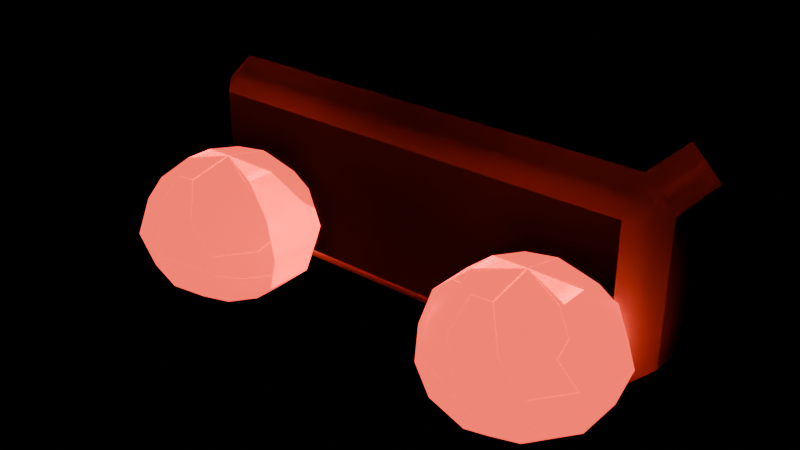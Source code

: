 # Source: mall_emergency_light.blend  (saved by Blender 5.3.31; exported with 4.5.12 LTS)
import bpy
from mathutils import Matrix  # noqa: F401  (used for matrix-valued properties, if any)

bpy.ops.wm.read_factory_settings(use_empty=True)
scene = bpy.context.scene
scene.name = 'Scene'

# ---- collections
col_source = bpy.data.collections.new('Source'); scene.collection.children.link(col_source)
col_export = bpy.data.collections.new('Export'); scene.collection.children.link(col_export)

# ---- materials (node trees are filled in below, after node groups)
mat_mallcream = bpy.data.materials.new('MallCream')
mat_mallcream.diffuse_color = (1.0, 0.8879, 0.7157, 1.0)
mat_mallemergency = bpy.data.materials.new('MallEmergency')
mat_mallemergency.diffuse_color = (1.0, 0.06848, 0.04231, 1.0)

# ---- material node trees
mat_mallcream.use_nodes = True; mat_mallcream.node_tree.nodes.clear()
_N = mat_mallcream.node_tree.nodes; _L = mat_mallcream.node_tree.links
n0 = _N.new('ShaderNodeBsdfPrincipled'); n0.name = 'Principled BSDF'; n0.location = (-200, 100)
n0.inputs[0].default_value = (1.0, 0.8879, 0.7157, 1.0)
n0.inputs[10].default_value = 0.005
n1 = _N.new('ShaderNodeOutputMaterial'); n1.name = 'Material Output'; n1.location = (200, 100)
_L.new(n0.outputs[0], n1.inputs[0])
n1.is_active_output = True
mat_mallemergency.use_nodes = True; mat_mallemergency.node_tree.nodes.clear()
_N = mat_mallemergency.node_tree.nodes; _L = mat_mallemergency.node_tree.links
n0 = _N.new('ShaderNodeBsdfPrincipled'); n0.name = 'Principled BSDF'; n0.location = (-200, 100)
n0.inputs[0].default_value = (1.0, 0.06848, 0.04231, 1.0)
n0.inputs[2].default_value = 0.3
n0.inputs[10].default_value = 0.005
n0.inputs[27].default_value = (1.0, 0.06848, 0.04231, 1.0)
n0.inputs[28].default_value = 2.0
n1 = _N.new('ShaderNodeOutputMaterial'); n1.name = 'Material Output'; n1.location = (200, 100)
_L.new(n0.outputs[0], n1.inputs[0])
n1.is_active_output = True

# ---- meshes
me_box = bpy.data.meshes.new('Box')
me_box.from_pydata([(-0.25, -0.07, -0.1), (-0.25, -0.07, 0.1), (-0.25, 0.07, -0.1), (-0.25, 0.07, 0.1), (0.25, -0.07, -0.1), (0.25, -0.07, 0.1), (0.25, 0.07, -0.1), (0.25, 0.07, 0.1)], [], [(0, 1, 3, 2), (2, 3, 7, 6), (6, 7, 5, 4), (4, 5, 1, 0), (2, 6, 4, 0), (7, 3, 1, 5)])
me_box.polygons.foreach_set('use_smooth', [True] * 6)
me_box.materials.append(mat_mallcream)
me_box.update()
me_head_0_17 = bpy.data.meshes.new('Head-0.17')
me_head_0_17.from_pydata([(0.0, 0.0, 0.072), (0.0, 0.0, -0.072), (0.02645, 0.03641, 0.06235), (0.04581, 0.06306, 0.036), (0.0529, 0.07281, 0.0), (0.04581, 0.06306, -0.036), (0.02645, 0.03641, -0.06235), (0.0428, 0.01391, 0.06235), (0.07413, 0.02409, 0.036), (0.0856, 0.02781, 0.0), (0.07413, 0.02409, -0.036), (0.0428, 0.01391, -0.06235), (0.0428, -0.01391, 0.06235), (0.07413, -0.02409, 0.036), (0.0856, -0.02781, 0.0), (0.07413, -0.02409, -0.036), (0.0428, -0.01391, -0.06235), (0.02645, -0.03641, 0.06235), (0.04581, -0.06306, 0.036), (0.0529, -0.07281, 0.0), (0.04581, -0.06306, -0.036), (0.02645, -0.03641, -0.06235), (7.451e-09, -0.045, 0.06235), (3.725e-09, -0.07794, 0.036), (1.49e-08, -0.09, 0.0), (3.725e-09, -0.07794, -0.036), (7.451e-09, -0.045, -0.06235), (-0.02645, -0.03641, 0.06235), (-0.04581, -0.06306, 0.036), (-0.0529, -0.07281, 0.0), (-0.04581, -0.06306, -0.036), (-0.02645, -0.03641, -0.06235), (-0.0428, -0.01391, 0.06235), (-0.07413, -0.02409, 0.036), (-0.0856, -0.02781, 0.0), (-0.07413, -0.02409, -0.036), (-0.0428, -0.01391, -0.06235), (-0.0428, 0.01391, 0.06235), (-0.07413, 0.02409, 0.036), (-0.0856, 0.02781, 0.0), (-0.07413, 0.02409, -0.036), (-0.0428, 0.01391, -0.06235), (-0.02645, 0.03641, 0.06235), (-0.04581, 0.06306, 0.036), (-0.0529, 0.07281, 0.0), (-0.04581, 0.06306, -0.036), (-0.02645, 0.03641, -0.06235), (-7.451e-09, 0.045, 0.06235), (-7.451e-09, 0.07794, 0.036), (-1.49e-08, 0.09, 0.0), (-7.451e-09, 0.07794, -0.036), (-7.451e-09, 0.045, -0.06235)], [], [(51, 50, 5, 6), (49, 48, 3, 4), (47, 0, 2), (1, 51, 6), (50, 49, 4, 5), (48, 47, 2, 3), (4, 3, 8, 9), (2, 0, 7), (1, 6, 11), (5, 4, 9, 10), (3, 2, 7, 8), (6, 5, 10, 11), (7, 0, 12), (1, 11, 16), (10, 9, 14, 15), (8, 7, 12, 13), (11, 10, 15, 16), (9, 8, 13, 14), (1, 16, 21), (15, 14, 19, 20), (13, 12, 17, 18), (16, 15, 20, 21), (14, 13, 18, 19), (12, 0, 17), (1, 21, 26), (20, 19, 24, 25), (18, 17, 22, 23), (21, 20, 25, 26), (19, 18, 23, 24), (17, 0, 22), (1, 26, 31), (25, 24, 29, 30), (23, 22, 27, 28), (26, 25, 30, 31), (24, 23, 28, 29), (22, 0, 27), (30, 29, 34, 35), (28, 27, 32, 33), (31, 30, 35, 36), (29, 28, 33, 34), (27, 0, 32), (1, 31, 36), (33, 32, 37, 38), (36, 35, 40, 41), (34, 33, 38, 39), (32, 0, 37), (1, 36, 41), (35, 34, 39, 40), (41, 40, 45, 46), (39, 38, 43, 44), (37, 0, 42), (1, 41, 46), (40, 39, 44, 45), (38, 37, 42, 43), (46, 45, 50, 51), (44, 43, 48, 49), (42, 0, 47), (1, 46, 51), (45, 44, 49, 50), (43, 42, 47, 48)])
me_head_0_17.polygons.foreach_set('use_smooth', [True] * 60)
me_head_0_17.materials.append(mat_mallemergency)
me_head_0_17.update()
me_head0_17 = bpy.data.meshes.new('Head0.17')
me_head0_17.from_pydata([(0.0, 0.0, 0.072), (0.0, 0.0, -0.072), (0.02645, 0.03641, 0.06235), (0.04581, 0.06306, 0.036), (0.0529, 0.07281, 0.0), (0.04581, 0.06306, -0.036), (0.02645, 0.03641, -0.06235), (0.0428, 0.01391, 0.06235), (0.07413, 0.02409, 0.036), (0.0856, 0.02781, 0.0), (0.07413, 0.02409, -0.036), (0.0428, 0.01391, -0.06235), (0.0428, -0.01391, 0.06235), (0.07413, -0.02409, 0.036), (0.0856, -0.02781, 0.0), (0.07413, -0.02409, -0.036), (0.0428, -0.01391, -0.06235), (0.02645, -0.03641, 0.06235), (0.04581, -0.06306, 0.036), (0.0529, -0.07281, 0.0), (0.04581, -0.06306, -0.036), (0.02645, -0.03641, -0.06235), (7.451e-09, -0.045, 0.06235), (3.725e-09, -0.07794, 0.036), (1.49e-08, -0.09, 0.0), (3.725e-09, -0.07794, -0.036), (7.451e-09, -0.045, -0.06235), (-0.02645, -0.03641, 0.06235), (-0.04581, -0.06306, 0.036), (-0.0529, -0.07281, 0.0), (-0.04581, -0.06306, -0.036), (-0.02645, -0.03641, -0.06235), (-0.0428, -0.01391, 0.06235), (-0.07413, -0.02409, 0.036), (-0.0856, -0.02781, 0.0), (-0.07413, -0.02409, -0.036), (-0.0428, -0.01391, -0.06235), (-0.0428, 0.01391, 0.06235), (-0.07413, 0.02409, 0.036), (-0.0856, 0.02781, 0.0), (-0.07413, 0.02409, -0.036), (-0.0428, 0.01391, -0.06235), (-0.02645, 0.03641, 0.06235), (-0.04581, 0.06306, 0.036), (-0.0529, 0.07281, 0.0), (-0.04581, 0.06306, -0.036), (-0.02645, 0.03641, -0.06235), (-7.451e-09, 0.045, 0.06235), (-7.451e-09, 0.07794, 0.036), (-1.49e-08, 0.09, 0.0), (-7.451e-09, 0.07794, -0.036), (-7.451e-09, 0.045, -0.06235)], [], [(51, 50, 5, 6), (49, 48, 3, 4), (47, 0, 2), (1, 51, 6), (50, 49, 4, 5), (48, 47, 2, 3), (4, 3, 8, 9), (2, 0, 7), (1, 6, 11), (5, 4, 9, 10), (3, 2, 7, 8), (6, 5, 10, 11), (7, 0, 12), (1, 11, 16), (10, 9, 14, 15), (8, 7, 12, 13), (11, 10, 15, 16), (9, 8, 13, 14), (1, 16, 21), (15, 14, 19, 20), (13, 12, 17, 18), (16, 15, 20, 21), (14, 13, 18, 19), (12, 0, 17), (1, 21, 26), (20, 19, 24, 25), (18, 17, 22, 23), (21, 20, 25, 26), (19, 18, 23, 24), (17, 0, 22), (1, 26, 31), (25, 24, 29, 30), (23, 22, 27, 28), (26, 25, 30, 31), (24, 23, 28, 29), (22, 0, 27), (30, 29, 34, 35), (28, 27, 32, 33), (31, 30, 35, 36), (29, 28, 33, 34), (27, 0, 32), (1, 31, 36), (33, 32, 37, 38), (36, 35, 40, 41), (34, 33, 38, 39), (32, 0, 37), (1, 36, 41), (35, 34, 39, 40), (41, 40, 45, 46), (39, 38, 43, 44), (37, 0, 42), (1, 41, 46), (40, 39, 44, 45), (38, 37, 42, 43), (46, 45, 50, 51), (44, 43, 48, 49), (42, 0, 47), (1, 46, 51), (45, 44, 49, 50), (43, 42, 47, 48)])
me_head0_17.polygons.foreach_set('use_smooth', [True] * 60)
me_head0_17.materials.append(mat_mallemergency)
me_head0_17.update()
me_emergencylight = bpy.data.meshes.new('EmergencyLight')
me_emergencylight.from_pydata([(-0.22, -0.04, -0.1), (-0.22, -0.07, -0.07), (-0.25, -0.04, -0.07), (-0.22, -0.07, 0.07), (-0.22, -0.04, 0.1), (-0.25, -0.04, 0.07), (-0.22, 0.04, -0.1), (-0.25, 0.04, -0.07), (-0.22, 0.07, -0.07), (-0.22, 0.04, 0.1), (-0.22, 0.07, 0.07), (-0.25, 0.04, 0.07), (0.22, -0.04, -0.1), (0.25, -0.04, -0.07), (0.22, -0.07, -0.07), (0.22, -0.04, 0.1), (0.22, -0.07, 0.07), (0.25, -0.04, 0.07), (0.22, 0.04, -0.1), (0.22, 0.07, -0.07), (0.25, 0.04, -0.07), (0.22, 0.04, 0.1), (0.25, 0.04, 0.07), (0.22, 0.07, 0.07), (-0.17, -0.12, 0.032), (-0.17, -0.12, -0.112), (-0.1435, -0.08359, 0.02235), (-0.1242, -0.05694, -0.004), (-0.1171, -0.04719, -0.04), (-0.1242, -0.05694, -0.076), (-0.1435, -0.08359, -0.1024), (-0.1272, -0.1061, 0.02235), (-0.09587, -0.09591, -0.004), (-0.0844, -0.09219, -0.04), (-0.09587, -0.09591, -0.076), (-0.1272, -0.1061, -0.1024), (-0.1272, -0.1339, 0.02235), (-0.09587, -0.1441, -0.004), (-0.0844, -0.1478, -0.04), (-0.09587, -0.1441, -0.076), (-0.1272, -0.1339, -0.1024), (-0.1435, -0.1564, 0.02235), (-0.1242, -0.1831, -0.004), (-0.1171, -0.1928, -0.04), (-0.1242, -0.1831, -0.076), (-0.1435, -0.1564, -0.1024), (-0.17, -0.165, 0.02235), (-0.17, -0.1979, -0.004), (-0.17, -0.21, -0.04), (-0.17, -0.1979, -0.076), (-0.17, -0.165, -0.1024), (-0.1965, -0.1564, 0.02235), (-0.2158, -0.1831, -0.004), (-0.2229, -0.1928, -0.04), (-0.2158, -0.1831, -0.076), (-0.1965, -0.1564, -0.1024), (-0.2128, -0.1339, 0.02235), (-0.2441, -0.1441, -0.004), (-0.2556, -0.1478, -0.04), (-0.2441, -0.1441, -0.076), (-0.2128, -0.1339, -0.1024), (-0.2128, -0.1061, 0.02235), (-0.2441, -0.09591, -0.004), (-0.2556, -0.09219, -0.04), (-0.2441, -0.09591, -0.076), (-0.2128, -0.1061, -0.1024), (-0.1965, -0.08359, 0.02235), (-0.2158, -0.05694, -0.004), (-0.2229, -0.04719, -0.04), (-0.2158, -0.05694, -0.076), (-0.1965, -0.08359, -0.1024), (-0.17, -0.075, 0.02235), (-0.17, -0.04206, -0.004), (-0.17, -0.03, -0.04), (-0.17, -0.04206, -0.076), (-0.17, -0.075, -0.1024), (0.17, -0.12, 0.032), (0.17, -0.12, -0.112), (0.1965, -0.08359, 0.02235), (0.2158, -0.05694, -0.004), (0.2229, -0.04719, -0.04), (0.2158, -0.05694, -0.076), (0.1965, -0.08359, -0.1024), (0.2128, -0.1061, 0.02235), (0.2441, -0.09591, -0.004), (0.2556, -0.09219, -0.04), (0.2441, -0.09591, -0.076), (0.2128, -0.1061, -0.1024), (0.2128, -0.1339, 0.02235), (0.2441, -0.1441, -0.004), (0.2556, -0.1478, -0.04), (0.2441, -0.1441, -0.076), (0.2128, -0.1339, -0.1024), (0.1965, -0.1564, 0.02235), (0.2158, -0.1831, -0.004), (0.2229, -0.1928, -0.04), (0.2158, -0.1831, -0.076), (0.1965, -0.1564, -0.1024), (0.17, -0.165, 0.02235), (0.17, -0.1979, -0.004), (0.17, -0.21, -0.04), (0.17, -0.1979, -0.076), (0.17, -0.165, -0.1024), (0.1435, -0.1564, 0.02235), (0.1242, -0.1831, -0.004), (0.1171, -0.1928, -0.04), (0.1242, -0.1831, -0.076), (0.1435, -0.1564, -0.1024), (0.1272, -0.1339, 0.02235), (0.09587, -0.1441, -0.004), (0.0844, -0.1478, -0.04), (0.09587, -0.1441, -0.076), (0.1272, -0.1339, -0.1024), (0.1272, -0.1061, 0.02235), (0.09587, -0.09591, -0.004), (0.0844, -0.09219, -0.04), (0.09587, -0.09591, -0.076), (0.1272, -0.1061, -0.1024), (0.1435, -0.08359, 0.02235), (0.1242, -0.05694, -0.004), (0.1171, -0.04719, -0.04), (0.1242, -0.05694, -0.076), (0.1435, -0.08359, -0.1024), (0.17, -0.075, 0.02235), (0.17, -0.04206, -0.004), (0.17, -0.03, -0.04), (0.17, -0.04206, -0.076), (0.17, -0.075, -0.1024)], [], [(0, 1, 2), (3, 4, 5), (6, 7, 8), (9, 10, 11), (12, 13, 14), (15, 16, 17), (18, 19, 20), (21, 22, 23), (6, 0, 2, 7), (1, 3, 5, 2), (4, 9, 11, 5), (10, 8, 7, 11), (18, 6, 8, 19), (9, 21, 23, 10), (22, 20, 19, 23), (12, 18, 20, 13), (21, 15, 17, 22), (16, 14, 13, 17), (0, 12, 14, 1), (15, 4, 3, 16), (6, 18, 12, 0), (2, 5, 11, 7), (14, 16, 3, 1), (21, 9, 4, 15), (8, 10, 23, 19), (20, 22, 17, 13), (75, 74, 29, 30), (73, 72, 27, 28), (71, 24, 26), (25, 75, 30), (74, 73, 28, 29), (72, 71, 26, 27), (28, 27, 32, 33), (26, 24, 31), (25, 30, 35), (29, 28, 33, 34), (27, 26, 31, 32), (30, 29, 34, 35), (31, 24, 36), (25, 35, 40), (34, 33, 38, 39), (32, 31, 36, 37), (35, 34, 39, 40), (33, 32, 37, 38), (25, 40, 45), (39, 38, 43, 44), (37, 36, 41, 42), (40, 39, 44, 45), (38, 37, 42, 43), (36, 24, 41), (25, 45, 50), (44, 43, 48, 49), (42, 41, 46, 47), (45, 44, 49, 50), (43, 42, 47, 48), (41, 24, 46), (25, 50, 55), (49, 48, 53, 54), (47, 46, 51, 52), (50, 49, 54, 55), (48, 47, 52, 53), (46, 24, 51), (54, 53, 58, 59), (52, 51, 56, 57), (55, 54, 59, 60), (53, 52, 57, 58), (51, 24, 56), (25, 55, 60), (57, 56, 61, 62), (60, 59, 64, 65), (58, 57, 62, 63), (56, 24, 61), (25, 60, 65), (59, 58, 63, 64), (65, 64, 69, 70), (63, 62, 67, 68), (61, 24, 66), (25, 65, 70), (64, 63, 68, 69), (62, 61, 66, 67), (70, 69, 74, 75), (68, 67, 72, 73), (66, 24, 71), (25, 70, 75), (69, 68, 73, 74), (67, 66, 71, 72), (127, 126, 81, 82), (125, 124, 79, 80), (123, 76, 78), (77, 127, 82), (126, 125, 80, 81), (124, 123, 78, 79), (80, 79, 84, 85), (78, 76, 83), (77, 82, 87), (81, 80, 85, 86), (79, 78, 83, 84), (82, 81, 86, 87), (83, 76, 88), (77, 87, 92), (86, 85, 90, 91), (84, 83, 88, 89), (87, 86, 91, 92), (85, 84, 89, 90), (77, 92, 97), (91, 90, 95, 96), (89, 88, 93, 94), (92, 91, 96, 97), (90, 89, 94, 95), (88, 76, 93), (77, 97, 102), (96, 95, 100, 101), (94, 93, 98, 99), (97, 96, 101, 102), (95, 94, 99, 100), (93, 76, 98), (77, 102, 107), (101, 100, 105, 106), (99, 98, 103, 104), (102, 101, 106, 107), (100, 99, 104, 105), (98, 76, 103), (106, 105, 110, 111), (104, 103, 108, 109), (107, 106, 111, 112), (105, 104, 109, 110), (103, 76, 108), (77, 107, 112), (109, 108, 113, 114), (112, 111, 116, 117), (110, 109, 114, 115), (108, 76, 113), (77, 112, 117), (111, 110, 115, 116), (117, 116, 121, 122), (115, 114, 119, 120), (113, 76, 118), (77, 117, 122), (116, 115, 120, 121), (114, 113, 118, 119), (122, 121, 126, 127), (120, 119, 124, 125), (118, 76, 123), (77, 122, 127), (121, 120, 125, 126), (119, 118, 123, 124)])
me_emergencylight.polygons.foreach_set('use_smooth', [True] * 146)
me_emergencylight.polygons.foreach_set('material_index', [1, 1, 1, 1, 1, 1, 1, 1, 1, 1, 1, 1, 1, 1, 1, 1, 1, 1, 1, 1, 1, 1, 1, 1, 1, 1, 2, 2, 2, 2, 2, 2, 2, 2, 2, 2, 2, 2, 2, 2, 2, 2, 2, 2, 2, 2, 2, 2, 2, 2, 2, 2, 2, 2, 2, 2, 2, 2, 2, 2, 2, 2, 2, 2, 2, 2, 2, 2, 2, 2, 2, 2, 2, 2, 2, 2, 2, 2, 2, 2, 2, 2, 2, 2, 2, 2, 2, 2, 2, 2, 2, 2, 2, 2, 2, 2, 2, 2, 2, 2, 2, 2, 2, 2, 2, 2, 2, 2, 2, 2, 2, 2, 2, 2, 2, 2, 2, 2, 2, 2, 2, 2, 2, 2, 2, 2, 2, 2, 2, 2, 2, 2, 2, 2, 2, 2, 2, 2, 2, 2, 2, 2, 2, 2, 2, 2])
me_emergencylight.materials.append(None)
me_emergencylight.materials.append(mat_mallcream)
me_emergencylight.materials.append(mat_mallemergency)
me_emergencylight.update()
me_emergencylight.normals_split_custom_set([tuple(v) for v in zip(*[iter([-0.0537, -0.257, -0.9649, -0.05762, -0.9839, -0.1691, -0.9581, -0.2441, -0.1496, -0.05763, -0.9839, 0.1691, -0.0537, -0.257, 0.9649, -0.9581, -0.2441, 0.1497, -0.0537, 0.257, -0.9649, -0.9581, 0.2441, -0.1497, -0.05763, 0.9839, -0.1691, -0.0537, 0.257, 0.9649, -0.05762, 0.9839, 0.1691, -0.9581, 0.2441, 0.1496, 0.0537, -0.257, -0.9649, 0.9581, -0.2441, -0.1497, 0.05763, -0.9839, -0.1691, 0.0537, -0.257, 0.9649, 0.05762, -0.9839, 0.1691, 0.9581, -0.2441, 0.1496, 0.0537, 0.257, -0.9649, 0.05762, 0.9839, -0.1691, 0.9581, 0.2441, -0.1496, 0.0537, 0.257, 0.9649, 0.9581, 0.2441, 0.1497, 0.05763, 0.9839, 0.1691, -0.0537, 0.257, -0.9649, -0.0537, -0.257, -0.9649, -0.9581, -0.2441, -0.1496, -0.9581, 0.2441, -0.1497, -0.05762, -0.9839, -0.1691, -0.05763, -0.9839, 0.1691, -0.9581, -0.2441, 0.1497, -0.9581, -0.2441, -0.1496, -0.0537, -0.257, 0.9649, -0.0537, 0.257, 0.9649, -0.9581, 0.2441, 0.1496, -0.9581, -0.2441, 0.1497, -0.05762, 0.9839, 0.1691, -0.05763, 0.9839, -0.1691, -0.9581, 0.2441, -0.1497, -0.9581, 0.2441, 0.1496, 0.0537, 0.257, -0.9649, -0.0537, 0.257, -0.9649, -0.05763, 0.9839, -0.1691, 0.05762, 0.9839, -0.1691, -0.0537, 0.257, 0.9649, 0.0537, 0.257, 0.9649, 0.05763, 0.9839, 0.1691, -0.05762, 0.9839, 0.1691, 0.9581, 0.2441, 0.1497, 0.9581, 0.2441, -0.1496, 0.05762, 0.9839, -0.1691, 0.05763, 0.9839, 0.1691, 0.0537, -0.257, -0.9649, 0.0537, 0.257, -0.9649, 0.9581, 0.2441, -0.1496, 0.9581, -0.2441, -0.1497, 0.0537, 0.257, 0.9649, 0.0537, -0.257, 0.9649, 0.9581, -0.2441, 0.1496, 0.9581, 0.2441, 0.1497, 0.05762, -0.9839, 0.1691, 0.05763, -0.9839, -0.1691, 0.9581, -0.2441, -0.1497, 0.9581, -0.2441, 0.1496, -0.0537, -0.257, -0.9649, 0.0537, -0.257, -0.9649, 0.05763, -0.9839, -0.1691, -0.05762, -0.9839, -0.1691, 0.0537, -0.257, 0.9649, -0.0537, -0.257, 0.9649, -0.05763, -0.9839, 0.1691, 0.05762, -0.9839, 0.1691, -0.0537, 0.257, -0.9649, 0.0537, 0.257, -0.9649, 0.0537, -0.257, -0.9649, -0.0537, -0.257, -0.9649, -0.9581, -0.2441, -0.1496, -0.9581, -0.2441, 0.1497, -0.9581, 0.2441, 0.1496, -0.9581, 0.2441, -0.1497, 0.05763, -0.9839, -0.1691, 0.05762, -0.9839, 0.1691, -0.05763, -0.9839, 0.1691, -0.05762, -0.9839, -0.1691, 0.0537, 0.257, 0.9649, -0.0537, 0.257, 0.9649, -0.0537, -0.257, 0.9649, 0.0537, -0.257, 0.9649, -0.05763, 0.9839, -0.1691, -0.05762, 0.9839, 0.1691, 0.05763, 0.9839, 0.1691, 0.05762, 0.9839, -0.1691, 0.9581, 0.2441, -0.1496, 0.9581, 0.2441, 0.1497, 0.9581, -0.2441, 0.1496, 0.9581, -0.2441, -0.1497, -9.564e-08, 0.4645, -0.8856, -1.662e-07, 0.8366, -0.5478, 0.4918, 0.6769, -0.5478, 0.273, 0.3758, -0.8856, -2.01e-07, 1.0, 2.792e-08, -2.091e-07, 0.8366, 0.5478, 0.4918, 0.6769, 0.5478, 0.5878, 0.809, 5.583e-09, -1.233e-07, 0.4645, 0.8856, 7.464e-09, 0.0, 1.0, 0.273, 0.3758, 0.8856, -1.555e-08, -4.976e-09, -1.0, -9.564e-08, 0.4645, -0.8856, 0.273, 0.3758, -0.8856, -1.662e-07, 0.8366, -0.5478, -2.01e-07, 1.0, 2.792e-08, 0.5878, 0.809, 5.583e-09, 0.4918, 0.6769, -0.5478, -2.091e-07, 0.8366, 0.5478, -1.233e-07, 0.4645, 0.8856, 0.273, 0.3758, 0.8856, 0.4918, 0.6769, 0.5478, 0.5878, 0.809, 5.583e-09, 0.4918, 0.6769, 0.5478, 0.7957, 0.2585, 0.5478, 0.9511, 0.309, 0.0, 0.273, 0.3758, 0.8856, 7.464e-09, 0.0, 1.0, 0.4418, 0.1435, 0.8856, -1.555e-08, -4.976e-09, -1.0, 0.273, 0.3758, -0.8856, 0.4418, 0.1435, -0.8856, 0.4918, 0.6769, -0.5478, 0.5878, 0.809, 5.583e-09, 0.9511, 0.309, 0.0, 0.7957, 0.2585, -0.5478, 0.4918, 0.6769, 0.5478, 0.273, 0.3758, 0.8856, 0.4418, 0.1435, 0.8856, 0.7957, 0.2585, 0.5478, 0.273, 0.3758, -0.8856, 0.4918, 0.6769, -0.5478, 0.7957, 0.2585, -0.5478, 0.4418, 0.1435, -0.8856, 0.4418, 0.1435, 0.8856, 7.464e-09, 0.0, 1.0, 0.4418, -0.1435, 0.8856, -1.555e-08, -4.976e-09, -1.0, 0.4418, 0.1435, -0.8856, 0.4418, -0.1435, -0.8856, 0.7957, 0.2585, -0.5478, 0.9511, 0.309, 0.0, 0.9511, -0.309, 0.0, 0.7957, -0.2585, -0.5478, 0.7957, 0.2585, 0.5478, 0.4418, 0.1435, 0.8856, 0.4418, -0.1435, 0.8856, 0.7957, -0.2585, 0.5478, 0.4418, 0.1435, -0.8856, 0.7957, 0.2585, -0.5478, 0.7957, -0.2585, -0.5478, 0.4418, -0.1435, -0.8856, 0.9511, 0.309, 0.0, 0.7957, 0.2585, 0.5478, 0.7957, -0.2585, 0.5478, 0.9511, -0.309, 0.0, -1.555e-08, -4.976e-09, -1.0, 0.4418, -0.1435, -0.8856, 0.273, -0.3758, -0.8856, 0.7957, -0.2585, -0.5478, 0.9511, -0.309, 0.0, 0.5878, -0.809, 0.0, 0.4918, -0.6769, -0.5478, 0.7957, -0.2585, 0.5478, 0.4418, -0.1435, 0.8856, 0.273, -0.3758, 0.8856, 0.4918, -0.6769, 0.5478, 0.4418, -0.1435, -0.8856, 0.7957, -0.2585, -0.5478, 0.4918, -0.6769, -0.5478, 0.273, -0.3758, -0.8856, 0.9511, -0.309, 0.0, 0.7957, -0.2585, 0.5478, 0.4918, -0.6769, 0.5478, 0.5878, -0.809, 0.0, 0.4418, -0.1435, 0.8856, 7.464e-09, 0.0, 1.0, 0.273, -0.3758, 0.8856, -1.555e-08, -4.976e-09, -1.0, 0.273, -0.3758, -0.8856, 1.007e-07, -0.4645, -0.8856, 0.4918, -0.6769, -0.5478, 0.5878, -0.809, 0.0, 2.848e-07, -1.0, 1.675e-08, 1.019e-07, -0.8366, -0.5478, 0.4918, -0.6769, 0.5478, 0.273, -0.3758, 0.8856, 1.208e-07, -0.4645, 0.8856, 8.58e-08, -0.8366, 0.5478, 0.273, -0.3758, -0.8856, 0.4918, -0.6769, -0.5478, 1.019e-07, -0.8366, -0.5478, 1.007e-07, -0.4645, -0.8856, 0.5878, -0.809, 0.0, 0.4918, -0.6769, 0.5478, 8.58e-08, -0.8366, 0.5478, 2.848e-07, -1.0, 1.675e-08, 0.273, -0.3758, 0.8856, 7.464e-09, 0.0, 1.0, 1.208e-07, -0.4645, 0.8856, -1.555e-08, -4.976e-09, -1.0, 1.007e-07, -0.4645, -0.8856, -0.273, -0.3758, -0.8856, 1.019e-07, -0.8366, -0.5478, 2.848e-07, -1.0, 1.675e-08, -0.5878, -0.809, 1.675e-08, -0.4918, -0.6769, -0.5478, 8.58e-08, -0.8366, 0.5478, 1.208e-07, -0.4645, 0.8856, -0.273, -0.3758, 0.8856, -0.4918, -0.6769, 0.5478, 1.007e-07, -0.4645, -0.8856, 1.019e-07, -0.8366, -0.5478, -0.4918, -0.6769, -0.5478, -0.273, -0.3758, -0.8856, 2.848e-07, -1.0, 1.675e-08, 8.58e-08, -0.8366, 0.5478, -0.4918, -0.6769, 0.5478, -0.5878, -0.809, 1.675e-08, 1.208e-07, -0.4645, 0.8856, 7.464e-09, 0.0, 1.0, -0.273, -0.3758, 0.8856, -0.4918, -0.6769, -0.5478, -0.5878, -0.809, 1.675e-08, -0.9511, -0.309, 1.117e-08, -0.7957, -0.2585, -0.5478, -0.4918, -0.6769, 0.5478, -0.273, -0.3758, 0.8856, -0.4418, -0.1435, 0.8856, -0.7957, -0.2585, 0.5478, -0.273, -0.3758, -0.8856, -0.4918, -0.6769, -0.5478, -0.7957, -0.2585, -0.5478, -0.4418, -0.1435, -0.8856, -0.5878, -0.809, 1.675e-08, -0.4918, -0.6769, 0.5478, -0.7957, -0.2585, 0.5478, -0.9511, -0.309, 1.117e-08, -0.273, -0.3758, 0.8856, 7.464e-09, 0.0, 1.0, -0.4418, -0.1435, 0.8856, -1.555e-08, -4.976e-09, -1.0, -0.273, -0.3758, -0.8856, -0.4418, -0.1435, -0.8856, -0.7957, -0.2585, 0.5478, -0.4418, -0.1435, 0.8856, -0.4418, 0.1435, 0.8856, -0.7957, 0.2585, 0.5478, -0.4418, -0.1435, -0.8856, -0.7957, -0.2585, -0.5478, -0.7957, 0.2585, -0.5478, -0.4418, 0.1435, -0.8856, -0.9511, -0.309, 1.117e-08, -0.7957, -0.2585, 0.5478, -0.7957, 0.2585, 0.5478, -0.9511, 0.309, 5.583e-09, -0.4418, -0.1435, 0.8856, 7.464e-09, 0.0, 1.0, -0.4418, 0.1435, 0.8856, -1.555e-08, -4.976e-09, -1.0, -0.4418, -0.1435, -0.8856, -0.4418, 0.1435, -0.8856, -0.7957, -0.2585, -0.5478, -0.9511, -0.309, 1.117e-08, -0.9511, 0.309, 5.583e-09, -0.7957, 0.2585, -0.5478, -0.4418, 0.1435, -0.8856, -0.7957, 0.2585, -0.5478, -0.4918, 0.6769, -0.5478, -0.273, 0.3758, -0.8856, -0.9511, 0.309, 5.583e-09, -0.7957, 0.2585, 0.5478, -0.4918, 0.6769, 0.5478, -0.5878, 0.809, 1.675e-08, -0.4418, 0.1435, 0.8856, 7.464e-09, 0.0, 1.0, -0.273, 0.3758, 0.8856, -1.555e-08, -4.976e-09, -1.0, -0.4418, 0.1435, -0.8856, -0.273, 0.3758, -0.8856, -0.7957, 0.2585, -0.5478, -0.9511, 0.309, 5.583e-09, -0.5878, 0.809, 1.675e-08, -0.4918, 0.6769, -0.5478, -0.7957, 0.2585, 0.5478, -0.4418, 0.1435, 0.8856, -0.273, 0.3758, 0.8856, -0.4918, 0.6769, 0.5478, -0.273, 0.3758, -0.8856, -0.4918, 0.6769, -0.5478, -1.662e-07, 0.8366, -0.5478, -9.564e-08, 0.4645, -0.8856, -0.5878, 0.809, 1.675e-08, -0.4918, 0.6769, 0.5478, -2.091e-07, 0.8366, 0.5478, -2.01e-07, 1.0, 2.792e-08, -0.273, 0.3758, 0.8856, 7.464e-09, 0.0, 1.0, -1.233e-07, 0.4645, 0.8856, -1.555e-08, -4.976e-09, -1.0, -0.273, 0.3758, -0.8856, -9.564e-08, 0.4645, -0.8856, -0.4918, 0.6769, -0.5478, -0.5878, 0.809, 1.675e-08, -2.01e-07, 1.0, 2.792e-08, -1.662e-07, 0.8366, -0.5478, -0.4918, 0.6769, 0.5478, -0.273, 0.3758, 0.8856, -1.233e-07, 0.4645, 0.8856, -2.091e-07, 0.8366, 0.5478, -1.007e-07, 0.4645, -0.8856, -2.091e-07, 0.8366, -0.5478, 0.4918, 0.6769, -0.5478, 0.273, 0.3758, -0.8856, -2.401e-07, 1.0, 1.675e-08, -2.038e-07, 0.8366, 0.5478, 0.4918, 0.6769, 0.5478, 0.5878, 0.809, 1.117e-08, -1.183e-07, 0.4645, 0.8856, 8.708e-09, 2.488e-09, 1.0, 0.273, 0.3758, 0.8856, -2.115e-08, 4.976e-09, -1.0, -1.007e-07, 0.4645, -0.8856, 0.273, 0.3758, -0.8856, -2.091e-07, 0.8366, -0.5478, -2.401e-07, 1.0, 1.675e-08, 0.5878, 0.809, 1.117e-08, 0.4918, 0.6769, -0.5478, -2.038e-07, 0.8366, 0.5478, -1.183e-07, 0.4645, 0.8856, 0.273, 0.3758, 0.8856, 0.4918, 0.6769, 0.5478, 0.5878, 0.809, 1.117e-08, 0.4918, 0.6769, 0.5478, 0.7957, 0.2585, 0.5478, 0.9511, 0.309, -5.583e-09, 0.273, 0.3758, 0.8856, 8.708e-09, 2.488e-09, 1.0, 0.4418, 0.1435, 0.8856, -2.115e-08, 4.976e-09, -1.0, 0.273, 0.3758, -0.8856, 0.4418, 0.1435, -0.8856, 0.4918, 0.6769, -0.5478, 0.5878, 0.809, 1.117e-08, 0.9511, 0.309, -5.583e-09, 0.7957, 0.2585, -0.5478, 0.4918, 0.6769, 0.5478, 0.273, 0.3758, 0.8856, 0.4418, 0.1435, 0.8856, 0.7957, 0.2585, 0.5478, 0.273, 0.3758, -0.8856, 0.4918, 0.6769, -0.5478, 0.7957, 0.2585, -0.5478, 0.4418, 0.1435, -0.8856, 0.4418, 0.1435, 0.8856, 8.708e-09, 2.488e-09, 1.0, 0.4418, -0.1435, 0.8856, -2.115e-08, 4.976e-09, -1.0, 0.4418, 0.1435, -0.8856, 0.4418, -0.1435, -0.8856, 0.7957, 0.2585, -0.5478, 0.9511, 0.309, -5.583e-09, 0.9511, -0.309, 0.0, 0.7957, -0.2585, -0.5478, 0.7957, 0.2585, 0.5478, 0.4418, 0.1435, 0.8856, 0.4418, -0.1435, 0.8856, 0.7957, -0.2585, 0.5478, 0.4418, 0.1435, -0.8856, 0.7957, 0.2585, -0.5478, 0.7957, -0.2585, -0.5478, 0.4418, -0.1435, -0.8856, 0.9511, 0.309, -5.583e-09, 0.7957, 0.2585, 0.5478, 0.7957, -0.2585, 0.5478, 0.9511, -0.309, 0.0, -2.115e-08, 4.976e-09, -1.0, 0.4418, -0.1435, -0.8856, 0.273, -0.3758, -0.8856, 0.7957, -0.2585, -0.5478, 0.9511, -0.309, 0.0, 0.5878, -0.809, 1.675e-08, 0.4918, -0.6769, -0.5478, 0.7957, -0.2585, 0.5478, 0.4418, -0.1435, 0.8856, 0.273, -0.3758, 0.8856, 0.4918, -0.6769, 0.5478, 0.4418, -0.1435, -0.8856, 0.7957, -0.2585, -0.5478, 0.4918, -0.6769, -0.5478, 0.273, -0.3758, -0.8856, 0.9511, -0.309, 0.0, 0.7957, -0.2585, 0.5478, 0.4918, -0.6769, 0.5478, 0.5878, -0.809, 1.675e-08, 0.4418, -0.1435, 0.8856, 8.708e-09, 2.488e-09, 1.0, 0.273, -0.3758, 0.8856, -2.115e-08, 4.976e-09, -1.0, 0.273, -0.3758, -0.8856, 1.007e-07, -0.4645, -0.8856, 0.4918, -0.6769, -0.5478, 0.5878, -0.809, 1.675e-08, 2.457e-07, -1.0, 1.675e-08, 5.898e-08, -0.8366, -0.5478, 0.4918, -0.6769, 0.5478, 0.273, -0.3758, 0.8856, 1.46e-07, -0.4645, 0.8856, 1.072e-07, -0.8366, 0.5478, 0.273, -0.3758, -0.8856, 0.4918, -0.6769, -0.5478, 5.898e-08, -0.8366, -0.5478, 1.007e-07, -0.4645, -0.8856, 0.5878, -0.809, 1.675e-08, 0.4918, -0.6769, 0.5478, 1.072e-07, -0.8366, 0.5478, 2.457e-07, -1.0, 1.675e-08, 0.273, -0.3758, 0.8856, 8.708e-09, 2.488e-09, 1.0, 1.46e-07, -0.4645, 0.8856, -2.115e-08, 4.976e-09, -1.0, 1.007e-07, -0.4645, -0.8856, -0.273, -0.3758, -0.8856, 5.898e-08, -0.8366, -0.5478, 2.457e-07, -1.0, 1.675e-08, -0.5878, -0.809, 0.0, -0.4918, -0.6769, -0.5478, 1.072e-07, -0.8366, 0.5478, 1.46e-07, -0.4645, 0.8856, -0.273, -0.3758, 0.8856, -0.4918, -0.6769, 0.5478, 1.007e-07, -0.4645, -0.8856, 5.898e-08, -0.8366, -0.5478, -0.4918, -0.6769, -0.5478, -0.273, -0.3758, -0.8856, 2.457e-07, -1.0, 1.675e-08, 1.072e-07, -0.8366, 0.5478, -0.4918, -0.6769, 0.5478, -0.5878, -0.809, 0.0, 1.46e-07, -0.4645, 0.8856, 8.708e-09, 2.488e-09, 1.0, -0.273, -0.3758, 0.8856, -0.4918, -0.6769, -0.5478, -0.5878, -0.809, 0.0, -0.9511, -0.309, 1.117e-08, -0.7957, -0.2585, -0.5478, -0.4918, -0.6769, 0.5478, -0.273, -0.3758, 0.8856, -0.4418, -0.1435, 0.8856, -0.7957, -0.2585, 0.5478, -0.273, -0.3758, -0.8856, -0.4918, -0.6769, -0.5478, -0.7957, -0.2585, -0.5478, -0.4418, -0.1435, -0.8856, -0.5878, -0.809, 0.0, -0.4918, -0.6769, 0.5478, -0.7957, -0.2585, 0.5478, -0.9511, -0.309, 1.117e-08, -0.273, -0.3758, 0.8856, 8.708e-09, 2.488e-09, 1.0, -0.4418, -0.1435, 0.8856, -2.115e-08, 4.976e-09, -1.0, -0.273, -0.3758, -0.8856, -0.4418, -0.1435, -0.8856, -0.7957, -0.2585, 0.5478, -0.4418, -0.1435, 0.8856, -0.4418, 0.1435, 0.8856, -0.7957, 0.2585, 0.5478, -0.4418, -0.1435, -0.8856, -0.7957, -0.2585, -0.5478, -0.7957, 0.2585, -0.5478, -0.4418, 0.1435, -0.8856, -0.9511, -0.309, 1.117e-08, -0.7957, -0.2585, 0.5478, -0.7957, 0.2585, 0.5478, -0.9511, 0.309, -1.117e-08, -0.4418, -0.1435, 0.8856, 8.708e-09, 2.488e-09, 1.0, -0.4418, 0.1435, 0.8856, -2.115e-08, 4.976e-09, -1.0, -0.4418, -0.1435, -0.8856, -0.4418, 0.1435, -0.8856, -0.7957, -0.2585, -0.5478, -0.9511, -0.309, 1.117e-08, -0.9511, 0.309, -1.117e-08, -0.7957, 0.2585, -0.5478, -0.4418, 0.1435, -0.8856, -0.7957, 0.2585, -0.5478, -0.4918, 0.6769, -0.5478, -0.273, 0.3758, -0.8856, -0.9511, 0.309, -1.117e-08, -0.7957, 0.2585, 0.5478, -0.4918, 0.6769, 0.5478, -0.5878, 0.809, -1.675e-08, -0.4418, 0.1435, 0.8856, 8.708e-09, 2.488e-09, 1.0, -0.273, 0.3758, 0.8856, -2.115e-08, 4.976e-09, -1.0, -0.4418, 0.1435, -0.8856, -0.273, 0.3758, -0.8856, -0.7957, 0.2585, -0.5478, -0.9511, 0.309, -1.117e-08, -0.5878, 0.809, -1.675e-08, -0.4918, 0.6769, -0.5478, -0.7957, 0.2585, 0.5478, -0.4418, 0.1435, 0.8856, -0.273, 0.3758, 0.8856, -0.4918, 0.6769, 0.5478, -0.273, 0.3758, -0.8856, -0.4918, 0.6769, -0.5478, -2.091e-07, 0.8366, -0.5478, -1.007e-07, 0.4645, -0.8856, -0.5878, 0.809, -1.675e-08, -0.4918, 0.6769, 0.5478, -2.038e-07, 0.8366, 0.5478, -2.401e-07, 1.0, 1.675e-08, -0.273, 0.3758, 0.8856, 8.708e-09, 2.488e-09, 1.0, -1.183e-07, 0.4645, 0.8856, -2.115e-08, 4.976e-09, -1.0, -0.273, 0.3758, -0.8856, -1.007e-07, 0.4645, -0.8856, -0.4918, 0.6769, -0.5478, -0.5878, 0.809, -1.675e-08, -2.401e-07, 1.0, 1.675e-08, -2.091e-07, 0.8366, -0.5478, -0.4918, 0.6769, 0.5478, -0.273, 0.3758, 0.8856, -1.183e-07, 0.4645, 0.8856, -2.038e-07, 0.8366, 0.5478])] * 3)])

# ---- objects
ob_box = bpy.data.objects.new('Box', me_box)
ob_head_0_17 = bpy.data.objects.new('Head-0.17', me_head_0_17)
ob_head0_17 = bpy.data.objects.new('Head0.17', me_head0_17)
ob_emergencylight = bpy.data.objects.new('EmergencyLight', me_emergencylight)

# ---- transforms, parenting, visibility, modifiers, constraints
ob_box.location = (0.0, 0.0, 0.0)
_m = ob_box.modifiers.new('Bevel', 'BEVEL')
_m.width = 0.03
_m.width_pct = 0.03
_m.angle_limit = 0.6109
_m = ob_box.modifiers.new('WeightedNormal', 'WEIGHTED_NORMAL')
_m.keep_sharp = True
ob_head_0_17.location = (-0.17, -0.12, -0.04)
ob_head0_17.location = (0.17, -0.12, -0.04)
ob_emergencylight.location = (0.0, 0.0, 0.0)

# ---- collection membership
col_source.objects.link(ob_box)
col_source.objects.link(ob_head_0_17)
col_source.objects.link(ob_head0_17)
col_export.objects.link(ob_emergencylight)

# ---- scene / render settings (as saved in the file)
scene.frame_start = 1; scene.frame_end = 250; scene.frame_set(1)
scene.render.engine = 'BLENDER_EEVEE_NEXT'
scene.render.bake_bias = 0.0
scene.render.bake_samples = 0
scene.render.compositor_device = 'GPU'
scene.eevee.use_volume_custom_range = False
scene.eevee.fast_gi_thickness_near = 0.1
scene.eevee.fast_gi_thickness_far = 0.0
scene.eevee.ray_tracing_options.screen_trace_thickness = 0.1
bpy.context.view_layer.update()

# ---- added for rendering (the .blend has no active camera): camera
cam_auto = bpy.data.cameras.new('AutoCamera')
cam_auto.lens = 50.0
cam_auto.sensor_width = 36.0
cam_auto.clip_end = 1000.0
ob_auto_camera = bpy.data.objects.new('AutoCamera', cam_auto)
scene.collection.objects.link(ob_auto_camera)
ob_auto_camera.location = (0.573833, -0.758599, 0.453066)
ob_auto_camera.rotation_euler = (1.09748, -7.21219e-08, 0.694738)
scene.camera = ob_auto_camera
bpy.context.view_layer.update()
